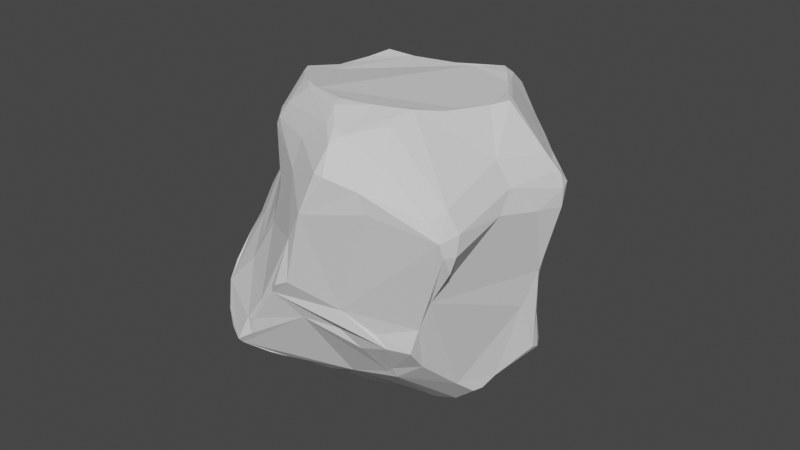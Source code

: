 # Source: Rock_Prop.blend  (saved by Blender 2.90.8; exported with 4.5.12 LTS)
import bpy
from mathutils import Matrix  # noqa: F401  (used for matrix-valued properties, if any)

bpy.ops.wm.read_factory_settings(use_empty=True)
scene = bpy.context.scene
scene.name = 'Scene'

# ---- collections
col_collection = bpy.data.collections.new('Collection'); scene.collection.children.link(col_collection)

# ---- world
world_world = bpy.data.worlds.new('World'); scene.world = world_world
world_world.use_nodes = True; world_world.node_tree.nodes.clear()
_N = world_world.node_tree.nodes; _L = world_world.node_tree.links
n0 = _N.new('ShaderNodeOutputWorld'); n0.name = 'World Output'; n0.location = (300, 300)
n1 = _N.new('ShaderNodeBackground'); n1.name = 'Background'; n1.location = (10, 300)
n1.inputs[0].default_value = (0.05088, 0.05088, 0.05088, 1.0)
_L.new(n1.outputs[0], n0.inputs[0])
n0.is_active_output = True
world_world.color = (0.05088, 0.05088, 0.05088)
world_world.use_sun_shadow = False
world_world.sun_shadow_jitter_overblur = 0.0

# ---- meshes
me_cube_002 = bpy.data.meshes.new('Cube.002')
me_cube_002.from_pydata([(0.898, 0.3875, -0.4373), (-0.5514, -0.4644, -0.5353), (-0.4708, -0.4963, -0.6402), (-0.4422, -0.51, -0.6622), (-0.5775, -0.7259, -0.4885), (-0.4584, -0.7034, -0.237), (-0.665, -0.5846, -0.4226), (-0.7454, -0.4271, -0.3583), (-0.4781, -0.5974, 0.2953), (-0.3872, -0.6959, 0.352), (-0.5762, -0.598, 0.5896), (-0.55, -0.5745, 0.7307), (-0.5247, -0.4771, 0.8572), (-0.6112, -0.4071, 0.8126), (-0.4089, 0.5556, -0.4871), (-0.6448, 0.4616, -0.4741), (-0.5449, 0.4815, 0.7165), (-0.6746, 0.6638, 0.3779), (-0.7357, 0.5323, 0.5167), (-0.7564, 0.3567, 0.4755), (0.6744, -0.4874, -0.2936), (0.515, -0.5131, -0.4292), (0.7001, -0.5971, 0.5812), (0.119, -0.5975, 1.009), (0.251, -0.7306, 0.8851), (0.546, -0.7009, 0.7392), (0.7082, -0.6156, 0.4854), (0.707, 0.3767, -0.7119), (0.4563, 0.6998, -0.6237), (0.1747, 0.7257, -0.5864), (0.6056, 0.6891, -0.5567), (0.3974, 0.7159, 0.5425), (-0.4463, -0.06792, -0.8169), (-0.9017, -0.1102, -0.3255), (-0.8972, 0.01639, -0.3687), (-0.873, 0.1873, -0.4259), (-0.4701, -0.6437, -0.1179), (-0.6795, -0.4208, -0.1861), (-0.6495, -0.4096, 0.3798), (-0.461, 0.841, 0.2668), (-0.4009, 0.901, -0.04028), (-0.5331, 0.7991, -0.1165), (-0.2081, 0.6515, -0.4378), (-0.7755, 0.4751, -0.3021), (-0.1475, 0.809, -0.2672), (0.0784, 0.4767, 0.9089), (0.1632, 0.3872, 0.9415), (-0.1983, 0.9042, 0.4082), (0.802, 0.264, 0.06336), (0.8645, 0.2839, -0.1549), (0.9062, 0.3736, -0.3831), (0.3546, 0.7498, 0.309), (0.5155, -0.0609, -0.8878), (0.7511, -0.3183, -0.433), (0.295, 0.227, 0.9991), (0.307, 0.1645, 1.021), (0.4872, -0.1121, 0.8523), (0.435, -0.6788, -0.1312), (0.1517, -0.3642, -0.8759), (-0.1744, -0.935, -0.4792), (-0.2204, -0.9374, -0.3862), (-0.1932, -0.6182, 0.9885), (0.2481, -0.7756, -0.04539), (0.2376, -0.7192, -0.2233), (0.05691, -0.8176, -0.2275), (-0.05952, -0.9738, 0.0008324), (0.001394, -0.9607, 0.06318), (-0.05525, -0.9576, 0.3211), (-0.1703, -0.9456, -0.3511), (-0.08463, -0.9505, -0.07977), (-0.1009, -0.9473, -0.03736), (-0.3922, -0.6802, 0.06095), (-0.1579, -0.9348, -0.2024), (0.779, 0.2434, 0.315), (0.9497, 0.2901, -0.3694), (0.8079, 0.2063, 0.1669), (0.9478, 0.2317, -0.3385), (0.8342, 0.1144, -0.03812), (0.2277, 0.3373, 0.9438), (0.2034, 0.3138, 0.9633), (0.2354, 0.2331, 0.9861), (0.269, 0.0484, 1.008), (0.2347, -0.08283, 1.014), (0.1817, -0.1452, 0.9997), (0.1884, -0.2614, 1.024), (0.1194, -0.424, 1.045), (0.1221, -0.3247, 1.02), (-0.9302, -0.09671, -0.2684), (-0.8492, -0.1048, 0.2747), (-0.8765, -0.1022, -0.05874), (-0.8479, -0.06221, 0.1508), (-0.8589, 0.2019, -0.3714), (-0.8215, 0.3341, -0.3725), (-0.333, 0.9121, 0.1638), (-0.3105, 0.8772, -0.09359), (-0.2794, 0.9175, 0.3247), (0.3153, 0.7833, 0.4038), (-0.4352, -0.7068, -0.6472), (-0.6517, -0.6167, -0.4403), (-0.6156, -0.5288, -0.4866), (-0.619, -0.5329, 0.6473), (-0.5621, -0.6072, 0.6445), (-0.5249, 0.5156, -0.5166), (-0.5583, 0.5284, -0.5015), (-0.374, 0.5524, 0.7527), (-0.5413, 0.5112, 0.6999), (-0.7078, 0.4464, 0.6826), (-0.7188, 0.5137, 0.5836), (0.5359, -0.4717, -0.5075), (0.488, -0.4904, -0.4918), (0.5611, -0.5836, 0.7789), (0.6377, -0.6917, 0.6628), (0.6736, -0.6693, 0.5863), (0.6608, -0.5682, 0.6877), (0.5941, 0.6799, -0.643), (0.8154, 0.5025, -0.568), (0.7661, 0.5483, -0.6598), (0.7163, 0.6296, -0.5806), (0.6841, 0.6362, -0.6572), (0.7109, 0.3335, 0.6842), (0.4983, 0.553, 0.5896), (0.6352, 0.444, 0.4851), (0.5605, 0.5744, 0.5614), (-0.4371, -0.3311, -0.6986), (-0.5033, 0.01124, -0.7953), (-0.5912, -0.1534, -0.585), (-0.5751, 0.04937, -0.7452), (-0.5589, -0.3005, -0.5534), (-0.6656, 0.06076, -0.659), (-0.7291, 0.1093, -0.6331), (-0.8108, -0.2939, -0.3335), (-0.8597, 0.1108, -0.5082), (-0.4783, -0.5858, 0.0759), (-0.7144, 0.1919, 0.6687), (-0.7012, -0.03245, 0.6892), (-0.7336, -0.2739, 0.7283), (-0.6925, -0.2725, 0.7528), (-0.7763, -0.2137, 0.6962), (-0.7444, -0.2107, 0.7211), (-0.7288, 0.2914, 0.6654), (-0.8112, -0.1518, 0.6828), (-0.7682, 0.0833, 0.6476), (-0.7271, -0.3207, 0.5338), (-0.8527, -0.1125, 0.4836), (-0.7852, 0.1637, 0.4639), (-0.6046, 0.7821, -0.08833), (-0.5843, 0.7556, 0.3038), (-0.6016, 0.7523, 0.07292), (-0.6719, 0.7155, -0.1373), (-0.6968, 0.6183, 0.08988), (-0.7297, 0.6456, -0.1687), (-0.6971, 0.6172, 0.2307), (-0.7441, 0.5822, -0.2345), (-0.758, 0.5446, -0.2461), (-0.07273, 0.3472, -0.7194), (0.02814, 0.525, -0.6521), (-0.09059, 0.5709, -0.5664), (0.1282, 0.6512, -0.6257), (0.1768, 0.7072, -0.6092), (0.1427, 0.7412, -0.5401), (0.008528, 0.6033, 0.8917), (-0.2154, 0.608, 0.8037), (0.07733, 0.5189, 0.9056), (0.05405, 0.6036, 0.8705), (-0.001546, 0.703, 0.8527), (-0.06723, 0.6991, 0.8604), (0.001312, 0.843, 0.744), (-0.01055, 0.8709, 0.6796), (0.164, 0.8334, 0.6131), (0.1383, 0.8426, 0.5544), (0.2749, 0.8163, 0.5462), (-0.1078, 0.8881, 0.5293), (-0.1151, 0.8925, 0.4783), (0.6133, 0.6465, -0.2601), (0.4199, 0.6984, 0.1368), (0.4964, 0.6658, -0.06875), (0.4287, -0.1398, -0.9125), (0.5938, -0.08546, -0.8677), (0.6144, -0.05537, -0.8835), (0.6821, 0.01026, -0.848), (0.6823, 0.1862, -0.7716), (0.7421, -0.06078, -0.7779), (0.8709, -0.05963, -0.5697), (0.7914, -0.2378, -0.4922), (0.8516, -0.1186, -0.5778), (0.883, 0.01898, -0.5066), (0.5894, 0.2177, 0.8363), (0.6073, -0.09505, 0.74), (0.6852, 0.268, 0.7498), (0.6622, 0.2207, 0.7603), (0.7331, 0.27, 0.6753), (0.6632, -0.2117, 0.6478), (0.764, 0.2684, 0.5714), (0.72, 0.0914, 0.5846), (0.5253, -0.6526, -0.1864), (0.3692, -0.6522, -0.3078), (0.6403, -0.5831, 0.2138), (0.6302, -0.587, 0.01108), (0.6412, -0.6081, -0.1513), (0.1052, -0.4672, -0.82), (0.01239, -0.6063, -0.7493), (0.2498, -0.4711, -0.7023), (-0.2664, -0.7146, -0.6629), (-0.05868, -0.7048, -0.7099), (-0.3488, -0.8937, -0.589), (-0.1224, -0.7953, -0.6704), (-0.2245, -0.9295, -0.5942), (-0.4501, -0.8298, -0.5663), (-0.2353, -0.9634, -0.555), (-0.04431, -0.5342, 1.012), (-0.4045, -0.5509, 0.9072), (0.01419, -0.8265, 0.9655), (-0.1679, -0.6924, 0.99), (-0.4693, -0.5378, 0.8657), (-0.06237, -0.7928, 0.9708), (-0.1155, -0.7826, 0.9423), (0.001632, -0.8915, 0.9258), (-0.2538, -0.7728, 0.7631), (0.009899, -0.9612, 0.7885), (0.2217, -0.8759, 0.7786), (0.06619, -0.965, 0.8016), (0.2872, -0.8453, 0.6696), (-0.2285, -0.8253, 0.5993), (0.001608, -0.9984, 0.54), (-0.1284, 0.001299, -0.9169), (-0.3378, -0.01023, -0.8596), (-0.1022, -0.02927, -0.9132), (0.0401, -0.1007, -0.9303), (-0.2117, -0.1919, -0.7856), (0.1263, -0.1523, -0.9478), (0.3946, -0.1212, -0.9186), (0.1859, -0.1851, -0.9711), (0.2887, -0.171, -0.9559), (0.2306, -0.2336, -0.953)], [], [(72, 60, 68), (75, 77, 76), (76, 185, 74), (54, 80, 55), (82, 83, 84), (84, 86, 85), (86, 209, 85), (130, 87, 33), (88, 90, 89), (87, 91, 34), (91, 35, 34), (7, 37, 130), (37, 36, 132, 8, 38, 88, 89), (91, 92, 35), (40, 44, 42), (3, 2, 123), (9, 10, 8), (13, 11, 12), (11, 213, 12), (38, 10, 142), (12, 213, 210), (105, 16, 104), (16, 105, 106), (105, 17, 107), (21, 108, 20), (109, 108, 21), (109, 21, 195), (110, 111, 113), (113, 111, 22), (24, 25, 110), (30, 28, 29), (117, 118, 30), (192, 122, 119), (32, 128, 124), (105, 104, 161, 165, 171, 47, 95, 146, 17), (131, 33, 34), (13, 135, 100), (16, 139, 133), (136, 134, 138), (134, 141, 140), (133, 139, 141), (137, 140, 142), (139, 144, 141), (139, 18, 144), (141, 143, 140), (142, 143, 38), (143, 88, 38), (95, 39, 146), (39, 145, 147), (147, 148, 151), (152, 43, 153), (158, 159, 29), (156, 155, 154), (158, 29, 28), (160, 163, 164), (165, 166, 167), (168, 169, 167), (31, 96, 170), (169, 172, 171), (46, 162, 45), (172, 47, 171), (176, 52, 177), (182, 184, 181), (230, 52, 176), (56, 189, 186), (187, 189, 56), (187, 193, 190), (119, 190, 192), (192, 73, 121), (193, 75, 192), (110, 56, 82, 84, 85), (205, 206, 204), (233, 201, 58), (59, 60, 208), (3, 202, 97), (85, 209, 211), (213, 215, 212), (215, 216, 214), (11, 217, 215), (217, 222, 218), (222, 223, 218), (101, 10, 222), (154, 224, 156), (224, 226, 225), (224, 227, 226), (176, 233, 232), (233, 58, 231), (176, 201, 233), (68, 64, 69), (66, 67, 65), (66, 223, 67), (69, 65, 70), (72, 68, 69), (60, 59, 68), (50, 49, 74), (74, 49, 76), (48, 73, 75), (0, 50, 74), (46, 79, 78), (54, 78, 79), (80, 54, 79), (80, 81, 55), (56, 55, 81), (56, 81, 82), (130, 37, 87), (33, 87, 34), (7, 130, 1), (131, 34, 35), (63, 64, 68, 59, 208, 206, 205, 203, 200, 201, 177, 108, 109, 195), (40, 93, 94), (40, 94, 44), (95, 47, 172), (93, 40, 39), (41, 40, 42), (3, 123, 32, 228, 226, 227, 229, 231, 58, 199, 200, 203, 202), (4, 6, 98), (13, 100, 11), (100, 10, 101), (8, 10, 38), (142, 10, 100), (106, 107, 18), (106, 105, 107), (16, 106, 139), (139, 106, 18), (19, 18, 151), (110, 25, 111), (26, 22, 112), (22, 111, 112), (219, 111, 25), (23, 24, 110), (114, 30, 118), (30, 114, 28), (27, 118, 116), (115, 116, 117), (30, 173, 117), (120, 119, 122), (192, 121, 122), (120, 122, 31), (124, 128, 126), (129, 128, 131), (129, 131, 15), (225, 32, 124), (71, 132, 36), (13, 136, 135), (135, 138, 137), (100, 135, 137), (137, 138, 140), (140, 138, 134), (134, 133, 141), (100, 137, 142), (142, 140, 143), (141, 144, 143), (19, 144, 18), (39, 40, 145), (146, 39, 147), (17, 146, 147), (148, 147, 145), (145, 41, 148), (147, 151, 17), (150, 152, 153), (17, 151, 18), (89, 90, 144, 19, 151, 149, 150, 153, 43, 92, 91, 87), (157, 155, 156), (158, 157, 159), (157, 156, 159), (159, 156, 42), (29, 159, 30), (45, 162, 160), (162, 163, 160), (160, 165, 161), (160, 164, 165), (163, 166, 164), (166, 165, 164), (167, 166, 168), (171, 165, 167), (167, 169, 171), (169, 168, 170), (168, 31, 170), (170, 96, 169), (31, 51, 96), (201, 176, 177), (52, 178, 177), (177, 178, 181), (177, 181, 108), (179, 182, 181), (181, 183, 108), (181, 184, 183), (186, 54, 55), (108, 53, 20), (189, 188, 186), (189, 187, 190), (188, 190, 119), (73, 48, 49, 173, 175, 174, 51, 31, 122, 121), (65, 69, 64, 63, 195, 194, 57, 62, 66), (198, 21, 20), (199, 201, 200), (203, 205, 202), (202, 205, 204), (204, 206, 208), (207, 204, 208), (199, 58, 201), (4, 207, 208), (97, 202, 204), (85, 23, 110), (85, 211, 23), (24, 23, 211), (212, 61, 210), (209, 61, 212), (212, 210, 213), (211, 209, 214), (215, 214, 212), (213, 11, 215), (216, 211, 214), (211, 216, 24), (24, 216, 219), (215, 217, 216), (24, 219, 25), (220, 219, 216), (11, 101, 217), (217, 101, 222), (32, 225, 228), (228, 225, 226), (233, 231, 232), (230, 176, 232), (49, 48, 75, 76), (69, 70, 72), (89, 87, 37), (93, 39, 95), (1, 99, 6, 7), (11, 100, 101), (17, 18, 107), (112, 196, 26), (118, 117, 116), (128, 129, 126), (35, 92, 15, 131), (8, 132, 71, 9), (138, 135, 136), (145, 40, 41), (44, 159, 42), (110, 113, 187, 56), (181, 178, 179), (53, 108, 183), (55, 56, 186), (188, 189, 190), (192, 190, 193), (194, 195, 21, 198), (73, 192, 75), (219, 220, 223, 221), (207, 97, 204), (214, 209, 212), (218, 216, 217), (220, 216, 218), (223, 220, 218), (131, 128, 32, 125, 127, 2, 1, 130, 33), (117, 173, 49, 50, 0, 115), (120, 31, 168, 166, 163, 162, 46, 78, 54, 186, 188, 119), (102, 14, 42, 156, 224, 225, 124, 126, 129, 15, 103), (193, 191, 113, 22, 26, 196, 197, 198, 20, 53, 183, 184, 182, 185, 76, 77, 75), (179, 180, 27, 116, 115, 0, 74, 185, 182), (207, 4, 98, 6, 99, 1, 2, 3, 97), (6, 4, 208, 60, 5, 36, 37, 7), (82, 81, 80, 79, 46, 45, 160, 161, 104, 16, 133, 134, 136, 13, 12, 210, 61, 209, 86, 84, 83), (10, 9, 71, 36, 5, 60, 72, 70, 65, 67, 223, 222), (191, 193, 187, 113), (57, 194, 198, 197, 196, 112, 111, 219, 221, 223, 66, 62), (42, 14, 102, 103, 15, 92, 43, 152, 150, 148, 41), (2, 127, 125, 32, 123), (159, 44, 94, 93, 95, 172, 169, 96, 51, 174, 175, 173, 30), (180, 179, 178, 52, 230, 232, 231, 229, 227, 224, 154, 155, 157, 158, 28, 114, 118, 27), (148, 150, 149, 151), (90, 88, 143, 144)])
_uv = me_cube_002.uv_layers.new(name='UVMap')
_uv.uv.foreach_set('vector', [0.4653, 0.9015, 0.4406, 0.9087, 0.4504, 0.8988, 0.5279, 0.59, 0.4937, 0.6061, 0.4459, 0.5879, 0.4459, 0.5879, 0.4252, 0.6229, 0.4381, 0.5747, 0.709, 0.5895, 0.7177, 0.5911, 0.7091, 0.6001, 0.7172, 0.6364, 0.7263, 0.6465, 0.723, 0.6627, 0.723, 0.6627, 0.736, 0.6728, 0.734, 0.685, 0.736, 0.6728, 0.7579, 0.6895, 0.734, 0.685, 0.4447, 0.08521, 0.4584, 0.1128, 0.4485, 0.1126, 0.5368, 0.1091, 0.5202, 0.118, 0.4927, 0.1123, 0.4584, 0.1128, 0.4429, 0.155, 0.4413, 0.1284, 0.4429, 0.155, 0.4324, 0.1515, 0.4413, 0.1284, 0.4403, 0.06637, 0.4681, 0.06235, 0.4447, 0.08521, 0.4681, 0.06235, 0.4831, 0.01343, 0.5128, 0.01682, 0.5487, 0.0172, 0.5664, 0.05086, 0.5368, 0.1091, 0.4927, 0.1123, 0.4429, 0.155, 0.44, 0.1763, 0.4324, 0.1515, 0.4924, 0.3145, 0.4584, 0.3511, 0.4335, 0.3357, 0.1906, 0.6973, 0.1805, 0.6933, 0.1894, 0.6706, 0.546, 0.944, 0.5839, 0.958, 0.5632, 0.961, 0.6059, 0.9522, 0.5984, 0.946, 0.6086, 0.9404, 0.5984, 0.946, 0.6078, 0.9344, 0.6086, 0.9404, 0.5706, 0.9877, 0.5839, 0.958, 0.5836, 0.9825, 0.6086, 0.9404, 0.6078, 0.9344, 0.6099, 0.9245, 0.6135, 0.2961, 0.6123, 0.295, 0.6241, 0.3068, 0.6123, 0.295, 0.6135, 0.2961, 0.5953, 0.2779, 0.6135, 0.2961, 0.5934, 0.2761, 0.5913, 0.2739, 0.3422, 0.7167, 0.3452, 0.7017, 0.3661, 0.7006, 0.334, 0.7114, 0.3452, 0.7017, 0.3422, 0.7167, 0.334, 0.7114, 0.3422, 0.7167, 0.2923, 0.7433, 0.6151, 0.7978, 0.6087, 0.7914, 0.6036, 0.7863, 0.6036, 0.7863, 0.6087, 0.7914, 0.5961, 0.7787, 0.625, 0.8077, 0.6174, 0.8001, 0.6151, 0.7978, 0.331, 0.5307, 0.3125, 0.5297, 0.2731, 0.5205, 0.345, 0.5408, 0.3389, 0.5414, 0.331, 0.5307, 0.6245, 0.5572, 0.6033, 0.5359, 0.6248, 0.5574, 0.1911, 0.6327, 0.1543, 0.6182, 0.183, 0.6222, 0.6135, 0.2961, 0.6122, 0.3181, 0.6097, 0.341, 0.6055, 0.3643, 0.5709, 0.3536, 0.5579, 0.3427, 0.5498, 0.3256, 0.5517, 0.2701, 0.5934, 0.2761, 0.1337, 0.6106, 0.1275, 0.6285, 0.1275, 0.6178, 0.6095, 0.05984, 0.5964, 0.07924, 0.594, 0.0634, 0.6027, 0.189, 0.5916, 0.1759, 0.5945, 0.1524, 0.6002, 0.08192, 0.5972, 0.1191, 0.5951, 0.09293, 0.5972, 0.1191, 0.5852, 0.1429, 0.5876, 0.1026, 0.5945, 0.1524, 0.5916, 0.1759, 0.5852, 0.1429, 0.5912, 0.09127, 0.5876, 0.1026, 0.5824, 0.06948, 0.5916, 0.1759, 0.5695, 0.1522, 0.5852, 0.1429, 0.5916, 0.1759, 0.5848, 0.1995, 0.5695, 0.1522, 0.5852, 0.1429, 0.5664, 0.1069, 0.5876, 0.1026, 0.5824, 0.06948, 0.5664, 0.1069, 0.5664, 0.05086, 0.5664, 0.1069, 0.5368, 0.1091, 0.5664, 0.05086, 0.5498, 0.3256, 0.545, 0.2948, 0.5517, 0.2701, 0.545, 0.2948, 0.4876, 0.2735, 0.5114, 0.2687, 0.5114, 0.2687, 0.4792, 0.2542, 0.5399, 0.2411, 0.4628, 0.2272, 0.452, 0.2021, 0.4626, 0.2159, 0.2744, 0.5241, 0.2688, 0.5152, 0.2731, 0.5205, 0.236, 0.5311, 0.2587, 0.5467, 0.2422, 0.575, 0.2744, 0.5241, 0.2731, 0.5205, 0.3125, 0.5297, 0.6121, 0.3755, 0.6119, 0.3834, 0.6042, 0.375, 0.6055, 0.3643, 0.5889, 0.3733, 0.5829, 0.374, 0.5812, 0.4019, 0.5727, 0.3969, 0.5829, 0.374, 0.5837, 0.4465, 0.5652, 0.4338, 0.5782, 0.4234, 0.5727, 0.3969, 0.5647, 0.3559, 0.5709, 0.3536, 0.625, 0.4003, 0.6186, 0.3869, 0.6222, 0.3844, 0.5647, 0.3559, 0.5579, 0.3427, 0.5709, 0.3536, 0.32, 0.6474, 0.3329, 0.6333, 0.3443, 0.6419, 0.4095, 0.6341, 0.4071, 0.6457, 0.371, 0.6345, 0.314, 0.6413, 0.3329, 0.6333, 0.32, 0.6474, 0.6723, 0.6406, 0.6383, 0.591, 0.6576, 0.5925, 0.6431, 0.6402, 0.6383, 0.591, 0.6723, 0.6406, 0.6431, 0.6402, 0.6074, 0.6124, 0.6178, 0.5812, 0.6232, 0.5718, 0.6178, 0.5812, 0.5997, 0.5774, 0.5997, 0.5774, 0.5564, 0.5775, 0.5971, 0.5495, 0.6074, 0.6124, 0.5279, 0.59, 0.5997, 0.5774, 0.6733, 0.693, 0.6723, 0.6406, 0.7172, 0.6364, 0.723, 0.6627, 0.734, 0.685, 0.2348, 0.7265, 0.2221, 0.7358, 0.2065, 0.7338, 0.2891, 0.6564, 0.2956, 0.6994, 0.2761, 0.6731, 0.2286, 0.7439, 0.2215, 0.7458, 0.2221, 0.7394, 0.1906, 0.6973, 0.2147, 0.7203, 0.1947, 0.72, 0.6244, 0.857, 0.6177, 0.8804, 0.6021, 0.873, 0.6078, 0.9344, 0.6014, 0.8883, 0.6085, 0.8943, 0.6014, 0.8883, 0.596, 0.8732, 0.6027, 0.8809, 0.5984, 0.946, 0.5914, 0.9073, 0.6014, 0.8883, 0.5914, 0.9073, 0.5728, 0.9033, 0.5863, 0.8737, 0.5728, 0.9033, 0.5645, 0.8737, 0.5863, 0.8737, 0.5905, 0.9498, 0.5839, 0.958, 0.5728, 0.9033, 0.2422, 0.575, 0.2344, 0.6251, 0.236, 0.5311, 0.2344, 0.6251, 0.2381, 0.6322, 0.2054, 0.6282, 0.2344, 0.6251, 0.2586, 0.6387, 0.2381, 0.6322, 0.32, 0.6474, 0.2891, 0.6564, 0.2988, 0.6496, 0.2891, 0.6564, 0.2761, 0.6731, 0.2796, 0.65, 0.32, 0.6474, 0.2956, 0.6994, 0.2891, 0.6564, 0.4504, 0.8988, 0.4634, 0.8687, 0.4823, 0.884, 0.5068, 0.8747, 0.5358, 0.8847, 0.4985, 0.8837, 0.5068, 0.8747, 0.5645, 0.8737, 0.5358, 0.8847, 0.4823, 0.884, 0.4985, 0.8837, 0.4929, 0.8921, 0.4653, 0.9015, 0.4504, 0.8988, 0.4823, 0.884, 0.4406, 0.9087, 0.4326, 0.9004, 0.4504, 0.8988, 0.4317, 0.5583, 0.4807, 0.5789, 0.4381, 0.5747, 0.4381, 0.5747, 0.4807, 0.5789, 0.4459, 0.5879, 0.5139, 0.5805, 0.5564, 0.5775, 0.5279, 0.59, 0.4194, 0.5513, 0.4317, 0.5583, 0.4381, 0.5747, 0.7263, 0.5648, 0.7226, 0.5803, 0.7177, 0.5746, 0.709, 0.5895, 0.7177, 0.5746, 0.7226, 0.5803, 0.7177, 0.5911, 0.709, 0.5895, 0.7226, 0.5803, 0.7177, 0.5911, 0.712, 0.616, 0.7091, 0.6001, 0.6723, 0.6406, 0.7091, 0.6001, 0.712, 0.616, 0.6723, 0.6406, 0.712, 0.616, 0.7172, 0.6364, 0.4447, 0.08521, 0.4681, 0.06235, 0.4584, 0.1128, 0.4485, 0.1126, 0.4584, 0.1128, 0.4413, 0.1284, 0.4403, 0.06637, 0.4447, 0.08521, 0.4326, 0.07665, 0.4326, 0.1417, 0.4413, 0.1284, 0.4324, 0.1515, 0.4626, 0.8363, 0.4634, 0.8687, 0.2444, 0.7475, 0.2286, 0.7439, 0.2221, 0.7394, 0.2221, 0.7358, 0.2348, 0.7265, 0.2438, 0.7185, 0.2536, 0.7067, 0.2956, 0.6994, 0.3443, 0.6419, 0.3452, 0.7017, 0.334, 0.7114, 0.4445, 0.8127, 0.4924, 0.3145, 0.5241, 0.3214, 0.4863, 0.3288, 0.4924, 0.3145, 0.4863, 0.3288, 0.4584, 0.3511, 0.5498, 0.3256, 0.5579, 0.3427, 0.5647, 0.3559, 0.5241, 0.3214, 0.4924, 0.3145, 0.545, 0.2948, 0.4804, 0.2934, 0.4924, 0.3145, 0.4335, 0.3357, 0.1906, 0.6973, 0.1894, 0.6706, 0.1911, 0.6327, 0.2223, 0.6517, 0.2381, 0.6322, 0.2586, 0.6387, 0.2717, 0.6454, 0.2796, 0.65, 0.2761, 0.6731, 0.2697, 0.6888, 0.2536, 0.7067, 0.2438, 0.7185, 0.2147, 0.7203, 0.1728, 0.7254, 0.1584, 0.72, 0.1551, 0.7137, 0.6059, 0.9522, 0.5929, 0.9617, 0.5984, 0.946, 0.5929, 0.9617, 0.5839, 0.958, 0.5905, 0.9498, 0.5632, 0.961, 0.5839, 0.958, 0.5706, 0.9877, 0.5836, 0.9825, 0.5839, 0.958, 0.5929, 0.9617, 0.5953, 0.2779, 0.5913, 0.2739, 0.5858, 0.2684, 0.5953, 0.2779, 0.6135, 0.2961, 0.5913, 0.2739, 0.6123, 0.295, 0.5953, 0.2779, 0.5998, 0.2824, 0.5854, 0.268, 0.5953, 0.2779, 0.5858, 0.2684, 0.5746, 0.2572, 0.5858, 0.2684, 0.5818, 0.2644, 0.6151, 0.7978, 0.6174, 0.8001, 0.6087, 0.7914, 0.5917, 0.7743, 0.5961, 0.7787, 0.6025, 0.7852, 0.5961, 0.7787, 0.6087, 0.7914, 0.6025, 0.7852, 0.6245, 0.8072, 0.6087, 0.7914, 0.6174, 0.8001, 0.625, 0.8077, 0.625, 0.8077, 0.6151, 0.7978, 0.328, 0.5347, 0.331, 0.5307, 0.3389, 0.5414, 0.331, 0.5307, 0.328, 0.5347, 0.3125, 0.5297, 0.3499, 0.5571, 0.3389, 0.5414, 0.3487, 0.5496, 0.3584, 0.5514, 0.3487, 0.5496, 0.345, 0.5408, 0.331, 0.5307, 0.3426, 0.5289, 0.345, 0.5408, 0.606, 0.5386, 0.6248, 0.5574, 0.6033, 0.5359, 0.6245, 0.5572, 0.6181, 0.5507, 0.6033, 0.5359, 0.606, 0.5386, 0.6033, 0.5359, 0.5792, 0.5119, 0.183, 0.6222, 0.1543, 0.6182, 0.1679, 0.6189, 0.1503, 0.6103, 0.1543, 0.6182, 0.1337, 0.6106, 0.1503, 0.6103, 0.1337, 0.6106, 0.1456, 0.5605, 0.2054, 0.6282, 0.1911, 0.6327, 0.183, 0.6222, 0.5097, 0.003792, 0.5128, 0.01682, 0.4831, 0.01343, 0.6095, 0.05984, 0.6002, 0.08192, 0.5964, 0.07924, 0.5964, 0.07924, 0.5951, 0.09293, 0.5912, 0.09127, 0.594, 0.0634, 0.5964, 0.07924, 0.5912, 0.09127, 0.5912, 0.09127, 0.5951, 0.09293, 0.5876, 0.1026, 0.5876, 0.1026, 0.5951, 0.09293, 0.5972, 0.1191, 0.5972, 0.1191, 0.5945, 0.1524, 0.5852, 0.1429, 0.594, 0.0634, 0.5912, 0.09127, 0.5824, 0.06948, 0.5824, 0.06948, 0.5876, 0.1026, 0.5664, 0.1069, 0.5852, 0.1429, 0.5695, 0.1522, 0.5664, 0.1069, 0.5745, 0.1892, 0.5695, 0.1522, 0.5848, 0.1995, 0.545, 0.2948, 0.4924, 0.3145, 0.4876, 0.2735, 0.5517, 0.2701, 0.545, 0.2948, 0.5114, 0.2687, 0.5645, 0.2487, 0.5517, 0.2701, 0.5114, 0.2687, 0.4792, 0.2542, 0.5114, 0.2687, 0.4876, 0.2735, 0.4876, 0.2735, 0.4804, 0.2934, 0.4792, 0.2542, 0.5114, 0.2687, 0.5399, 0.2411, 0.5645, 0.2487, 0.4748, 0.2378, 0.4628, 0.2272, 0.4626, 0.2159, 0.5645, 0.2487, 0.5399, 0.2411, 0.5707, 0.2345, 0.4927, 0.1123, 0.5202, 0.118, 0.5695, 0.1522, 0.5728, 0.2231, 0.5399, 0.2411, 0.5144, 0.2388, 0.4748, 0.2378, 0.4626, 0.2159, 0.452, 0.2021, 0.44, 0.1763, 0.4429, 0.155, 0.4584, 0.1128, 0.2697, 0.5299, 0.2587, 0.5467, 0.236, 0.5311, 0.2744, 0.5241, 0.2697, 0.5299, 0.2688, 0.5152, 0.2697, 0.5299, 0.236, 0.5311, 0.2688, 0.5152, 0.2688, 0.5152, 0.236, 0.5311, 0.2203, 0.5125, 0.2731, 0.5205, 0.2688, 0.5152, 0.331, 0.5307, 0.6222, 0.3844, 0.6186, 0.3869, 0.6121, 0.3755, 0.6186, 0.3869, 0.6119, 0.3834, 0.6121, 0.3755, 0.6121, 0.3755, 0.6055, 0.3643, 0.6097, 0.341, 0.6121, 0.3755, 0.6042, 0.375, 0.6055, 0.3643, 0.6119, 0.3834, 0.5889, 0.3733, 0.6042, 0.375, 0.5889, 0.3733, 0.6055, 0.3643, 0.6042, 0.375, 0.5829, 0.374, 0.5889, 0.3733, 0.5812, 0.4019, 0.5709, 0.3536, 0.6055, 0.3643, 0.5829, 0.374, 0.5829, 0.374, 0.5727, 0.3969, 0.5709, 0.3536, 0.5727, 0.3969, 0.5812, 0.4019, 0.5782, 0.4234, 0.5812, 0.4019, 0.5837, 0.4465, 0.5782, 0.4234, 0.5782, 0.4234, 0.5652, 0.4338, 0.5727, 0.3969, 0.5837, 0.4465, 0.5532, 0.4442, 0.5652, 0.4338, 0.2956, 0.6994, 0.32, 0.6474, 0.3443, 0.6419, 0.3329, 0.6333, 0.3463, 0.6332, 0.3443, 0.6419, 0.3443, 0.6419, 0.3463, 0.6332, 0.371, 0.6345, 0.3443, 0.6419, 0.371, 0.6345, 0.3761, 0.6956, 0.3587, 0.6245, 0.4095, 0.6341, 0.371, 0.6345, 0.371, 0.6345, 0.4128, 0.6669, 0.3761, 0.6956, 0.371, 0.6345, 0.4071, 0.6457, 0.4128, 0.6669, 0.6576, 0.5925, 0.709, 0.5895, 0.7091, 0.6001, 0.3761, 0.6956, 0.4174, 0.6867, 0.41, 0.7085, 0.6383, 0.591, 0.6351, 0.582, 0.6576, 0.5925, 0.6383, 0.591, 0.6431, 0.6402, 0.6178, 0.5812, 0.6351, 0.582, 0.6178, 0.5812, 0.6232, 0.5718, 0.5564, 0.5775, 0.5139, 0.5805, 0.4807, 0.5789, 0.4545, 0.4958, 0.4899, 0.4697, 0.5236, 0.4493, 0.5532, 0.4442, 0.5792, 0.5119, 0.6033, 0.5359, 0.6181, 0.5507, 0.4985, 0.8837, 0.4823, 0.884, 0.4634, 0.8687, 0.4626, 0.8363, 0.4445, 0.8127, 0.4694, 0.7788, 0.4816, 0.7968, 0.4874, 0.8361, 0.5068, 0.8747, 0.4738, 0.7448, 0.4304, 0.7519, 0.4443, 0.7227, 0.2697, 0.6888, 0.2956, 0.6994, 0.2536, 0.7067, 0.2438, 0.7185, 0.2348, 0.7265, 0.2147, 0.7203, 0.2147, 0.7203, 0.2348, 0.7265, 0.2065, 0.7338, 0.2065, 0.7338, 0.2221, 0.7358, 0.2221, 0.7394, 0.1936, 0.7309, 0.2065, 0.7338, 0.2221, 0.7394, 0.2697, 0.6888, 0.2761, 0.6731, 0.2956, 0.6994, 0.1728, 0.7254, 0.1936, 0.7309, 0.2221, 0.7394, 0.1947, 0.72, 0.2147, 0.7203, 0.2065, 0.7338, 0.6244, 0.857, 0.6164, 0.8577, 0.6182, 0.8093, 0.6244, 0.857, 0.6021, 0.873, 0.6164, 0.8577, 0.6043, 0.8386, 0.6164, 0.8577, 0.6021, 0.873, 0.6085, 0.8943, 0.6123, 0.8961, 0.6099, 0.9245, 0.6177, 0.8804, 0.6123, 0.8961, 0.6085, 0.8943, 0.6085, 0.8943, 0.6099, 0.9245, 0.6078, 0.9344, 0.6021, 0.873, 0.6177, 0.8804, 0.6027, 0.8809, 0.6014, 0.8883, 0.6027, 0.8809, 0.6085, 0.8943, 0.6078, 0.9344, 0.5984, 0.946, 0.6014, 0.8883, 0.596, 0.8732, 0.6021, 0.873, 0.6027, 0.8809, 0.6021, 0.873, 0.596, 0.8732, 0.6043, 0.8386, 0.6043, 0.8386, 0.596, 0.8732, 0.5905, 0.8406, 0.6014, 0.8883, 0.5914, 0.9073, 0.596, 0.8732, 0.6043, 0.8386, 0.5905, 0.8406, 0.6002, 0.8104, 0.5864, 0.8649, 0.5905, 0.8406, 0.596, 0.8732, 0.5984, 0.946, 0.5905, 0.9498, 0.5914, 0.9073, 0.5914, 0.9073, 0.5905, 0.9498, 0.5728, 0.9033, 0.1911, 0.6327, 0.2054, 0.6282, 0.2223, 0.6517, 0.2223, 0.6517, 0.2054, 0.6282, 0.2381, 0.6322, 0.2891, 0.6564, 0.2796, 0.65, 0.2988, 0.6496, 0.314, 0.6413, 0.32, 0.6474, 0.2988, 0.6496, 0.4807, 0.5789, 0.5139, 0.5805, 0.5279, 0.59, 0.4459, 0.5879, 0.4823, 0.884, 0.4929, 0.8921, 0.4653, 0.9015, 0.4927, 0.1123, 0.4584, 0.1128, 0.4681, 0.06235, 0.5241, 0.3214, 0.545, 0.2948, 0.5498, 0.3256, 0.16, 0.693, 0.1541, 0.7014, 0.1493, 0.708, 0.1349, 0.6803, 0.5984, 0.946, 0.5929, 0.9617, 0.5905, 0.9498, 0.5934, 0.2761, 0.5858, 0.2684, 0.5913, 0.2739, 0.6025, 0.7852, 0.589, 0.7716, 0.5917, 0.7743, 0.3389, 0.5414, 0.345, 0.5408, 0.3487, 0.5496, 0.1543, 0.6182, 0.1503, 0.6103, 0.1679, 0.6189, 0.1286, 0.6021, 0.1306, 0.5876, 0.1456, 0.5605, 0.1337, 0.6106, 0.5487, 0.0172, 0.5128, 0.01682, 0.5097, 0.003792, 0.5595, 0.004123, 0.5951, 0.09293, 0.5964, 0.07924, 0.6002, 0.08192, 0.4876, 0.2735, 0.4924, 0.3145, 0.4804, 0.2934, 0.2392, 0.5027, 0.2688, 0.5152, 0.2203, 0.5125, 0.6733, 0.693, 0.6422, 0.6933, 0.6431, 0.6402, 0.6723, 0.6406, 0.371, 0.6345, 0.3463, 0.6332, 0.3587, 0.6245, 0.4174, 0.6867, 0.3761, 0.6956, 0.4128, 0.6669, 0.7091, 0.6001, 0.6723, 0.6406, 0.6576, 0.5925, 0.6351, 0.582, 0.6383, 0.591, 0.6178, 0.5812, 0.5997, 0.5774, 0.6178, 0.5812, 0.6074, 0.6124, 0.4694, 0.7788, 0.4445, 0.8127, 0.4304, 0.7519, 0.4738, 0.7448, 0.5564, 0.5775, 0.5997, 0.5774, 0.5279, 0.59, 0.5905, 0.8406, 0.5864, 0.8649, 0.5645, 0.8737, 0.585, 0.8267, 0.1936, 0.7309, 0.1947, 0.72, 0.2065, 0.7338, 0.6027, 0.8809, 0.6177, 0.8804, 0.6085, 0.8943, 0.5863, 0.8737, 0.596, 0.8732, 0.5914, 0.9073, 0.5864, 0.8649, 0.596, 0.8732, 0.5863, 0.8737, 0.5645, 0.8737, 0.5864, 0.8649, 0.5863, 0.8737, 0.1337, 0.6106, 0.1543, 0.6182, 0.1911, 0.6327, 0.1552, 0.6445, 0.1562, 0.6661, 0.1805, 0.6933, 0.16, 0.693, 0.131, 0.6534, 0.1275, 0.6285, 0.345, 0.5408, 0.4545, 0.4958, 0.4807, 0.5789, 0.4317, 0.5583, 0.3748, 0.5577, 0.3584, 0.5514, 0.606, 0.5386, 0.5837, 0.4465, 0.5812, 0.4019, 0.5889, 0.3733, 0.6119, 0.3834, 0.6186, 0.3869, 0.7263, 0.5648, 0.7177, 0.5746, 0.709, 0.5895, 0.6576, 0.5925, 0.6351, 0.582, 0.6232, 0.5718, 0.164, 0.5448, 0.1902, 0.5258, 0.2203, 0.5125, 0.236, 0.5311, 0.2344, 0.6251, 0.2054, 0.6282, 0.183, 0.6222, 0.1679, 0.6189, 0.1503, 0.6103, 0.1456, 0.5605, 0.1579, 0.5429, 0.6074, 0.6124, 0.5967, 0.7794, 0.6036, 0.7863, 0.6072, 0.6995, 0.5687, 0.7303, 0.5367, 0.741, 0.5026, 0.7432, 0.4738, 0.7448, 0.4443, 0.7227, 0.4174, 0.6867, 0.4128, 0.6669, 0.4071, 0.6457, 0.4095, 0.6341, 0.4252, 0.6229, 0.4459, 0.5879, 0.4937, 0.6061, 0.5279, 0.59, 0.3587, 0.6245, 0.3666, 0.6007, 0.3754, 0.5635, 0.389, 0.5521, 0.4019, 0.5466, 0.4194, 0.5513, 0.4381, 0.5747, 0.4252, 0.6229, 0.4095, 0.6341, 0.1936, 0.7309, 0.1728, 0.7254, 0.1551, 0.7137, 0.1493, 0.708, 0.1541, 0.7014, 0.16, 0.693, 0.1805, 0.6933, 0.1906, 0.6973, 0.1947, 0.72, 0.4327, 0.04482, 0.1728, 0.7254, 0.2221, 0.7394, 0.2026, 0.7422, 0.4603, 0.008134, 0.4831, 0.01343, 0.4681, 0.06235, 0.4403, 0.06637, 0.7172, 0.6364, 0.712, 0.616, 0.7177, 0.5911, 0.7226, 0.5803, 0.7263, 0.5648, 0.6222, 0.3844, 0.6121, 0.3755, 0.6097, 0.341, 0.6241, 0.3068, 0.6027, 0.189, 0.5945, 0.1524, 0.5972, 0.1191, 0.6002, 0.08192, 0.6095, 0.05984, 0.8174, 0.6921, 0.7987, 0.6924, 0.7792, 0.6924, 0.7579, 0.6895, 0.736, 0.6728, 0.723, 0.6627, 0.7263, 0.6465, 0.5839, 0.958, 0.546, 0.944, 0.5087, 0.9358, 0.4892, 0.9416, 0.4648, 0.9423, 0.4406, 0.9087, 0.4653, 0.9015, 0.4929, 0.8921, 0.4985, 0.8837, 0.5358, 0.8847, 0.5645, 0.8737, 0.5728, 0.9033, 0.623, 0.664, 0.6074, 0.6124, 0.6431, 0.6402, 0.6422, 0.6933, 0.4816, 0.7968, 0.4694, 0.7788, 0.4738, 0.7448, 0.5026, 0.7432, 0.5367, 0.741, 0.6025, 0.7852, 0.6087, 0.7914, 0.6245, 0.8072, 0.585, 0.8267, 0.5645, 0.8737, 0.5068, 0.8747, 0.4874, 0.8361, 0.2203, 0.5125, 0.1902, 0.5258, 0.164, 0.5448, 0.4326, 0.2428, 0.433, 0.2124, 0.44, 0.1763, 0.452, 0.2021, 0.4628, 0.2272, 0.4748, 0.2378, 0.4792, 0.2542, 0.4804, 0.2934, 0.1805, 0.6933, 0.1562, 0.6661, 0.1552, 0.6445, 0.1911, 0.6327, 0.1894, 0.6706, 0.2688, 0.5152, 0.4584, 0.3511, 0.4863, 0.3288, 0.5241, 0.3214, 0.5498, 0.3256, 0.5647, 0.3559, 0.5727, 0.3969, 0.5652, 0.4338, 0.5532, 0.4442, 0.5236, 0.4493, 0.4899, 0.4697, 0.4545, 0.4958, 0.4326, 0.4589, 0.3666, 0.6007, 0.3587, 0.6245, 0.3463, 0.6332, 0.3329, 0.6333, 0.314, 0.6413, 0.2988, 0.6496, 0.2796, 0.65, 0.2717, 0.6454, 0.2586, 0.6387, 0.2344, 0.6251, 0.2422, 0.575, 0.2587, 0.5467, 0.2697, 0.5299, 0.2744, 0.5241, 0.3125, 0.5297, 0.328, 0.5347, 0.3389, 0.5414, 0.3754, 0.5635, 0.4792, 0.2542, 0.4748, 0.2378, 0.5144, 0.2388, 0.5399, 0.2411, 0.5202, 0.118, 0.5368, 0.1091, 0.5664, 0.1069, 0.5695, 0.1522])
me_cube_002.use_remesh_fix_poles = True
me_cube_002.use_remesh_preserve_attributes = False
me_cube_002.use_mirror_vertex_groups = False
me_cube_002.update()

# ---- objects
ob_cube = bpy.data.objects.new('Cube', me_cube_002)

# ---- transforms, parenting, visibility, modifiers, constraints
ob_cube.location = (0.0, 0.0, -2.341)
ob_cube.rotation_euler = (0.0, 0.3083, 0.0)
ob_cube.scale = (3.0, 3.0, 3.0)
ob_cube.lineart.crease_threshold = 0.0

# ---- collection membership
col_collection.objects.link(ob_cube)

# ---- scene / render settings (as saved in the file)
scene.frame_start = 1; scene.frame_end = 250; scene.frame_set(1)
scene.render.engine = 'BLENDER_EEVEE_NEXT'
scene.cycles.use_denoising = False
scene.cycles.samples = 128
scene.cycles.sampling_pattern = 'TABULATED_SOBOL'
scene.cycles.use_adaptive_sampling = False
scene.cycles.use_light_tree = False
scene.view_settings.view_transform = 'Filmic'
bpy.context.view_layer.update()

# ---- added for rendering (the .blend has no active camera and no usable light): camera, sun
cam_auto = bpy.data.cameras.new('AutoCamera')
cam_auto.lens = 50.0
cam_auto.sensor_width = 36.0
cam_auto.clip_end = 1000.0
ob_auto_camera = bpy.data.objects.new('AutoCamera', cam_auto)
scene.collection.objects.link(ob_auto_camera)
ob_auto_camera.location = (11.043, -13.2993, 6.54042)
ob_auto_camera.rotation_euler = (1.09748, -7.21219e-08, 0.694738)
scene.camera = ob_auto_camera
light_auto_sun = bpy.data.lights.new('AutoSun', 'SUN')
light_auto_sun.energy = 3.0
light_auto_sun.angle = 0.0523599
ob_auto_sun = bpy.data.objects.new('AutoSun', light_auto_sun)
scene.collection.objects.link(ob_auto_sun)
ob_auto_sun.rotation_euler = (0.872665, 0.174533, 0.523599)
bpy.context.view_layer.update()
